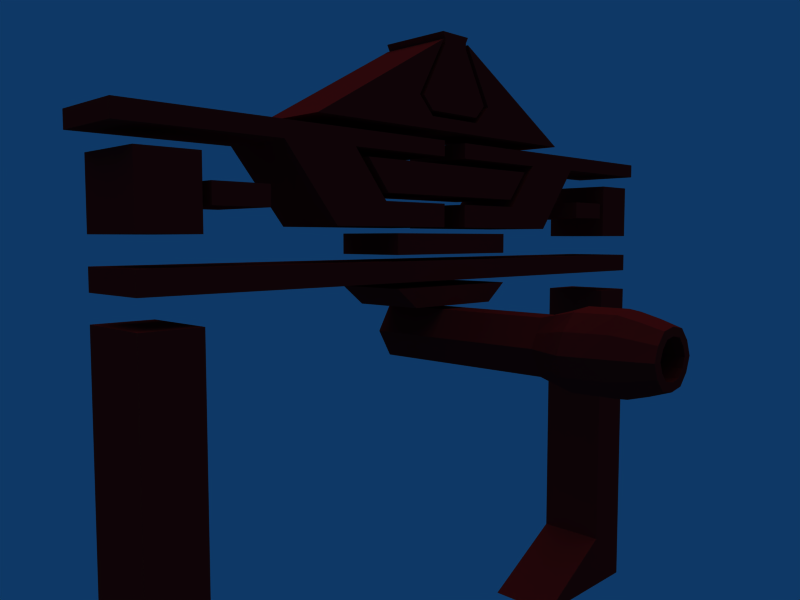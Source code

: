 # Source: tronrecognizer.blend  (saved by Blender 2.49.2; exported with 4.5.12 LTS)
import bpy
from mathutils import Matrix  # noqa: F401  (used for matrix-valued properties, if any)

bpy.ops.wm.read_factory_settings(use_empty=True)
scene = bpy.context.scene
scene.name = 'Scene'

# ---- collections
col_collection_10 = bpy.data.collections.new('Collection 10'); scene.collection.children.link(col_collection_10)

# ---- materials (node trees are filled in below, after node groups)
mat_tronred = bpy.data.materials.new('TronRed')
mat_tronred.alpha_threshold = 0.0
mat_tronred.diffuse_color = (0.5063, 0.06309, 0.06309, 1.0)
mat_tronred.roughness = 0.5
mat_tronred.specular_intensity = 0.0
mat_tronred.line_color = (0.0, 0.0, 0.0, 1.0)

# ---- material node trees

# ---- world
world_world = bpy.data.worlds.new('World'); scene.world = world_world
world_world.color = (0.05656, 0.2208, 0.4)
world_world.use_sun_shadow = False
world_world.sun_shadow_jitter_overblur = 0.0
world_world.cycles.sampling_method = 'MANUAL'
world_world.cycles.sample_map_resolution = 256

# ---- cameras
cam_camera_002 = bpy.data.cameras.new('Camera.002')
cam_camera_002.passepartout_alpha = 0.2
cam_camera_002.clip_end = 100.0
cam_camera_002.lens = 35.0
cam_camera_002.show_passepartout = False
cam_camera_002.show_safe_areas = True
cam_camera_002.dof.focus_distance = 0.0
cam_camera_002.dof.aperture_fstop = 128.0

# ---- lights
light_lamp_001 = bpy.data.lights.new('Lamp.001', 'SUN')
light_lamp_001.transmission_factor = 0.0
light_lamp_001.angle = 1.571
light_lamp_001.energy = 1.0
light_lamp_001.shadow_buffer_clip_start = 0.5
light_lamp_001.shadow_soft_size = 1.0
light_lamp_001.shadow_cascade_max_distance = 1000.0
light_lamp_001.cycles.use_multiple_importance_sampling = False

# ---- meshes
me_x = bpy.data.meshes.new('')
me_x.from_pydata([(2.035, -2.0, 11.1), (2.135, -2.0, 11.9), (2.035, 2.146e-06, 11.1), (2.135, 2.146e-06, 11.9), (3.296, -2.0, 13.08), (3.296, 2.146e-06, 13.08), (2.935, 2.146e-06, 11.8), (2.935, -2.0, 11.1), (2.935, 2.146e-06, 11.1), (11.34, -2.0, 11.1), (11.34, 2.146e-06, 11.1), (7.135, -2.0, 11.1), (7.135, 2.146e-06, 11.1), (1.147, -2.0, 16.78), (1.147, 2.146e-06, 16.78), (2.186e-07, 2.146e-06, 12.25), (2.186e-07, -2.0, 12.25), (2.186e-07, -1.0, 12.25), (-2.128, -2.0, 12.25), (-2.128, 2.623e-06, 12.25), (-2.128, -1.0, 12.25), (2.186e-07, 1.669e-06, 13.08), (-2.913, 2.623e-06, 13.08), (-2.913, -2.0, 13.08), (-2.913, -1.0, 13.08), (2.186e-07, 2.146e-06, 16.48), (-0.999, 3.099e-06, 16.48), (-0.999, -2.0, 16.48), (-0.999, -1.0, 16.48), (-0.999, 3.099e-06, 16.86), (-0.999, -1.0, 16.86), (-0.999, -2.0, 16.86), (2.186e-07, 2.146e-06, 16.86), (-1.201, 3.099e-06, 17.24), (-1.201, -1.0, 17.24), (-1.201, -2.0, 17.24), (2.186e-07, 2.146e-06, 17.24), (2.186e-07, -2.0, 17.24), (2.186e-07, -1.0, 17.24), (-2.1, -2.0, 11.1), (-2.2, -2.0, 11.9), (-2.1, 2.146e-06, 11.1), (-2.2, 2.146e-06, 11.9), (-3.36, -2.0, 13.08), (-3.36, 2.146e-06, 13.08), (-3.0, 2.146e-06, 11.8), (-3.0, -2.0, 11.1), (-3.0, 2.146e-06, 11.1), (-11.4, -2.0, 11.1), (-11.4, 2.146e-06, 11.1), (-7.2, -2.0, 11.1), (-7.2, 2.146e-06, 11.1), (-1.212, -2.0, 16.78), (-1.212, 2.146e-06, 16.78), (22.0, 2.146e-06, -4.0), (22.0, -2.0, -4.0), (18.5, -2.0, -4.0), (18.5, 2.146e-06, -4.0), (22.0, 1.669e-06, 1.907e-06), (22.0, -2.0, 1.907e-06), (18.5, -2.0, 1.907e-06), (18.5, 2.623e-06, 1.907e-06), (18.5, 2.146e-06, -25.0), (18.5, -2.0, -25.0), (22.0, -2.0, -25.0), (22.0, 2.146e-06, -25.0), (18.5, 2.146e-06, -21.0), (18.5, -2.0, -21.0), (22.0, 2.146e-06, -21.0), (22.0, -2.0, -21.0), (11.5, -2.0, -25.0), (11.5, 3.099e-06, -25.0), (-22.0, 2.146e-06, -4.0), (-22.0, -2.0, -4.0), (-18.5, -2.0, -4.0), (-18.5, 2.146e-06, -4.0), (-22.0, 1.669e-06, 1.907e-06), (-22.0, -2.0, 1.907e-06), (-18.5, -2.0, 1.907e-06), (-18.5, 2.623e-06, 1.907e-06), (-18.5, 2.146e-06, -25.0), (-18.5, -2.0, -25.0), (-22.0, -2.0, -25.0), (-22.0, 2.146e-06, -25.0), (-18.5, 2.146e-06, -21.0), (-18.5, -2.0, -21.0), (-22.0, 2.146e-06, -21.0), (-22.0, -2.0, -21.0), (-11.5, -2.0, -25.0), (-11.5, 3.099e-06, -25.0), (-1.0, -2.0, -0.03), (-1.0, 2.146e-06, -0.03), (-1.0, -2.0, 1.23), (-1.0, 2.623e-06, 1.23), (2.186e-07, 2.146e-06, -0.03), (-1.0, -1.0, -0.03), (2.186e-07, -2.0, -0.03), (-1.0, -1.0, 1.23), (2.186e-07, 2.146e-06, 1.23), (2.186e-07, -2.0, 1.23), (-1.0, 2.623e-06, 0.6), (2.186e-07, -1.0, -0.03), (2.186e-07, -1.0, 1.23), (2.186e-07, 2.146e-06, 0.6), (-2.0, 2.623e-06, 0.6), (-2.0, -1.0, 1.23), (-2.0, -1.0, -0.03), (-2.0, 3.099e-06, 1.23), (-2.0, -2.0, 1.23), (-2.0, 2.146e-06, -0.03), (-2.0, -2.0, -0.03), (-3.6, -2.0, -0.03), (-3.6, 2.623e-06, -0.03), (-5.2, -2.0, 1.23), (-5.2, 3.099e-06, 1.23), (-3.6, -1.0, -0.03), (-5.2, -1.0, 1.23), (-4.4, 3.099e-06, 0.6), (-4.4, -2.0, 0.6), (-4.4, -1.0, 0.6), (2.186e-07, -2.0, 2.9), (2.186e-07, -2.0, 1.6), (-2.0, -2.0, 1.6), (-2.0, -2.0, 2.9), (2.186e-07, 2.146e-06, 2.9), (2.186e-07, 2.146e-06, 1.6), (-2.0, 2.146e-06, 1.6), (-2.0, 2.146e-06, 2.9), (-5.2, 2.146e-06, 2.9), (-5.2, 2.146e-06, 1.6), (-5.2, -2.0, 2.9), (-5.2, -2.0, 1.6), (-22.0, -2.0, 1.6), (-22.0, -2.0, 2.9), (-22.0, 2.146e-06, 1.6), (-22.0, 2.146e-06, 2.9), (22.0, 2.146e-06, 2.9), (22.0, 2.146e-06, 1.6), (22.0, -2.0, 2.9), (22.0, -2.0, 1.6), (5.2, -2.0, 1.6), (5.2, -2.0, 2.9), (5.2, 2.146e-06, 1.6), (5.2, 2.146e-06, 2.9), (2.0, 2.146e-06, 2.9), (2.0, 2.146e-06, 1.6), (2.0, -2.0, 2.9), (2.0, -2.0, 1.6), (22.0, 2.146e-06, 4.5), (22.0, -2.0, 4.5), (18.5, -2.0, 4.5), (18.5, 2.146e-06, 4.5), (22.0, 1.669e-06, 8.5), (22.0, -2.0, 8.5), (18.5, -2.0, 8.5), (18.5, 2.623e-06, 8.5), (14.5, -2.0, 7.1), (14.5, -2.0, 5.9), (18.0, -2.0, 5.9), (18.0, -2.0, 7.1), (14.5, 2.146e-06, 7.1), (14.5, 2.146e-06, 5.9), (18.0, 2.146e-06, 5.9), (18.0, 2.146e-06, 7.1), (8.6, 2.146e-06, 7.0), (6.6, -2.0, 7.0), (6.6, 2.146e-06, 7.0), (10.2, 1.669e-06, 9.0), (8.2, -2.0, 9.0), (8.2, 2.623e-06, 9.0), (7.6, 2.146e-06, 7.0), (6.6, -1.0, 7.0), (8.2, -1.0, 9.0), (9.2, 2.146e-06, 9.0), (9.4, 2.146e-06, 8.0), (7.4, -2.0, 8.0), (7.4, 2.146e-06, 8.0), (7.4, -1.0, 8.0), (8.4, 2.146e-06, 8.0), (9.6, 2.146e-06, 9.5), (8.6, -1.0, 9.5), (8.6, 2.623e-06, 9.5), (8.6, -2.0, 9.5), (10.6, 1.669e-06, 9.5), (6.2, -1.0, 6.5), (7.2, 2.146e-06, 6.5), (6.2, 2.146e-06, 6.5), (6.2, -2.0, 6.5), (8.2, 2.146e-06, 6.5), (11.2, 2.146e-06, 6.5), (11.2, -2.0, 6.5), (11.2, -1.0, 6.5), (13.6, 1.669e-06, 9.5), (13.6, -2.0, 9.5), (13.6, -1.0, 9.5), (12.4, -1.0, 8.0), (12.4, 2.146e-06, 8.0), (12.4, -2.0, 8.0), (13.2, -1.0, 9.0), (11.6, -1.0, 7.0), (13.2, -2.0, 9.0), (13.2, 1.669e-06, 9.0), (11.6, -2.0, 7.0), (11.6, 2.146e-06, 7.0), (10.0, -1.0, 5.0), (10.0, -2.0, 5.0), (10.0, 2.146e-06, 5.0), (7.0, 2.146e-06, 5.0), (7.0, -2.0, 5.0), (5.0, -2.0, 5.0), (5.0, 2.146e-06, 5.0), (6.0, -2.0, 5.0), (7.0, -1.0, 5.0), (6.0, 2.146e-06, 5.0), (5.0, -1.0, 5.0), (6.0, -1.0, 5.0), (1.0, -1.0, 5.0), (1.0, 2.146e-06, 5.0), (1.0, -2.0, 5.0), (1.0, -2.0, 6.5), (1.0, 2.146e-06, 6.5), (1.0, -1.0, 6.5), (9.6, 2.146e-06, 10.5), (8.6, 2.623e-06, 10.5), (10.6, 1.669e-06, 10.5), (8.6, -1.0, 10.5), (8.6, -2.0, 10.5), (9.6, -2.0, 10.5), (10.6, -2.0, 10.5), (13.6, 1.669e-06, 10.5), (13.6, -1.0, 10.5), (13.6, -2.0, 10.5), (1.0, -2.0, 10.5), (1.0, -1.0, 10.5), (1.0, 7.868e-06, 10.5), (1.0, -2.0, 9.5), (1.0, 7.868e-06, 9.5), (1.0, -1.0, 9.5), (9.6, -1.0, 10.5), (10.6, -1.0, 10.5), (23.0, -2.0, 10.5), (23.0, -1.0, 10.5), (23.0, -2.146e-06, 10.5), (23.0, -1.0, 9.5), (23.0, -2.0, 9.5), (23.0, -2.146e-06, 9.5), (-14.5, -2.0, 7.1), (-14.5, -2.0, 5.9), (-18.0, -2.0, 5.9), (-18.0, -2.0, 7.1), (-14.5, 2.146e-06, 7.1), (-14.5, 2.146e-06, 5.9), (-18.0, 2.146e-06, 5.9), (-18.0, 2.146e-06, 7.1), (2.186e-07, -2.0, 4.6), (2.186e-07, -2.0, 3.3), (-2.0, -2.0, 3.3), (-2.0, -2.0, 4.6), (2.186e-07, 2.146e-06, 4.6), (2.186e-07, 2.146e-06, 3.3), (-2.0, 2.146e-06, 3.3), (-2.0, 2.146e-06, 4.6), (-5.2, 2.146e-06, 4.6), (-5.2, 2.146e-06, 3.3), (-5.2, -2.0, 4.6), (-5.2, -2.0, 3.3), (5.2, -2.0, 3.3), (5.2, -2.0, 4.6), (5.2, 2.146e-06, 3.3), (5.2, 2.146e-06, 4.6), (2.0, 2.146e-06, 4.6), (2.0, 2.146e-06, 3.3), (2.0, -2.0, 4.6), (2.0, -2.0, 3.3), (-22.0, 2.146e-06, 4.5), (-22.0, -2.0, 4.5), (-18.5, -2.0, 4.5), (-18.5, 2.146e-06, 4.5), (-22.0, 1.669e-06, 8.5), (-22.0, -2.0, 8.5), (-18.5, -2.0, 8.5), (-18.5, 2.623e-06, 8.5), (-8.6, 2.146e-06, 7.0), (-6.6, -2.0, 7.0), (-6.6, 2.146e-06, 7.0), (-10.2, 1.669e-06, 9.0), (-8.2, -2.0, 9.0), (-8.2, 2.623e-06, 9.0), (-7.6, 2.146e-06, 7.0), (-6.6, -1.0, 7.0), (-8.2, -1.0, 9.0), (-9.2, 2.146e-06, 9.0), (-9.4, 2.146e-06, 8.0), (-7.4, -2.0, 8.0), (-7.4, 2.146e-06, 8.0), (-7.4, -1.0, 8.0), (-8.4, 2.146e-06, 8.0), (-9.6, 2.146e-06, 9.5), (-8.6, -1.0, 9.5), (-8.6, 2.623e-06, 9.5), (-8.6, -2.0, 9.5), (-10.6, 1.669e-06, 9.5), (-6.2, -1.0, 6.5), (-7.2, 2.146e-06, 6.5), (-6.2, 2.146e-06, 6.5), (-6.2, -2.0, 6.5), (-8.2, 2.146e-06, 6.5), (-11.2, 2.146e-06, 6.5), (-11.2, -2.0, 6.5), (-11.2, -1.0, 6.5), (-13.6, 1.669e-06, 9.5), (-13.6, -2.0, 9.5), (-13.6, -1.0, 9.5), (-12.4, -1.0, 8.0), (-12.4, 2.146e-06, 8.0), (-12.4, -2.0, 8.0), (-13.2, -1.0, 9.0), (-11.6, -1.0, 7.0), (-13.2, -2.0, 9.0), (-13.2, 1.669e-06, 9.0), (-11.6, -2.0, 7.0), (-11.6, 2.146e-06, 7.0), (-10.0, -1.0, 5.0), (-10.0, -2.0, 5.0), (-10.0, 2.146e-06, 5.0), (-7.0, 2.146e-06, 5.0), (-7.0, -2.0, 5.0), (-5.0, -2.0, 5.0), (-5.0, 2.146e-06, 5.0), (-6.0, -2.0, 5.0), (-7.0, -1.0, 5.0), (-6.0, 2.146e-06, 5.0), (-5.0, -1.0, 5.0), (-6.0, -1.0, 5.0), (-1.0, -1.0, 5.0), (-1.0, 2.146e-06, 5.0), (-1.0, -2.0, 5.0), (-1.0, -2.0, 6.5), (-1.0, 2.146e-06, 6.5), (-1.0, -1.0, 6.5), (-9.6, 2.146e-06, 10.5), (-8.6, 2.623e-06, 10.5), (-10.6, 1.669e-06, 10.5), (-8.6, -1.0, 10.5), (-8.6, -2.0, 10.5), (-9.6, -2.0, 10.5), (-10.6, -2.0, 10.5), (-13.6, 1.669e-06, 10.5), (-13.6, -1.0, 10.5), (-13.6, -2.0, 10.5), (-1.0, -2.0, 10.5), (-1.0, -1.0, 10.5), (-1.0, 7.868e-06, 10.5), (-1.0, -2.0, 9.5), (-1.0, 7.868e-06, 9.5), (-1.0, -1.0, 9.5), (-9.6, -1.0, 10.5), (-10.6, -1.0, 10.5), (-23.0, -2.0, 10.5), (-23.0, -1.0, 10.5), (-23.0, -2.146e-06, 10.5), (-23.0, -1.0, 9.5), (-23.0, -2.0, 9.5), (-23.0, -2.146e-06, 9.5), (-4.0, -1.0, 9.0), (-1.0, 2.146e-06, 7.0), (-1.0, -2.0, 7.0), (-1.0, 1.669e-06, 9.0), (-1.0, -2.0, 9.0), (2.186e-07, -2.0, 7.0), (-1.0, -1.0, 7.0), (2.186e-07, 2.146e-06, 7.0), (-1.0, -1.0, 9.0), (2.186e-07, -2.0, 9.0), (2.186e-07, 2.146e-06, 9.0), (-1.0, 2.146e-06, 8.0), (2.186e-07, -1.0, 7.0), (2.186e-07, -1.0, 9.0), (2.186e-07, 2.146e-06, 8.0), (-2.0, 1.669e-06, 8.0), (-2.0, -1.0, 9.0), (-2.0, -1.0, 7.0), (-2.0, -2.0, 9.0), (-2.0, 1.669e-06, 9.0), (-2.0, -2.0, 7.0), (-2.0, 1.669e-06, 7.0), (-6.0, 1.669e-06, 7.0), (-6.0, -2.0, 7.0), (-7.6, 1.192e-06, 9.0), (-7.6, -2.0, 9.0), (-6.0, -1.0, 7.0), (-7.6, -1.0, 9.0), (-6.8, -2.0, 8.0), (-6.8, 1.192e-06, 8.0), (-6.8, -1.0, 8.0), (3.6, -2.0, -0.03), (3.6, 2.623e-06, -0.03), (5.2, -2.0, 1.23), (5.2, 3.099e-06, 1.23), (3.6, -1.0, -0.03), (5.2, -1.0, 1.23), (4.4, 3.099e-06, 0.6), (4.4, -2.0, 0.6), (4.4, -1.0, 0.6), (2.0, -2.0, -0.03), (2.0, 2.146e-06, -0.03), (2.0, -2.0, 1.23), (2.0, 3.099e-06, 1.23), (2.0, -1.0, -0.03), (2.0, -1.0, 1.23), (2.0, 2.623e-06, 0.6), (1.0, 2.623e-06, 0.6), (1.0, -1.0, 1.23), (1.0, -1.0, -0.03), (1.0, 2.623e-06, 1.23), (1.0, -2.0, 1.23), (1.0, 2.146e-06, -0.03), (1.0, -2.0, -0.03), (6.0, 1.669e-06, 7.0), (6.0, -2.0, 7.0), (7.6, 1.192e-06, 9.0), (7.6, -2.0, 9.0), (6.0, -1.0, 7.0), (7.6, -1.0, 9.0), (6.8, -2.0, 8.0), (6.8, 1.192e-06, 8.0), (6.8, -1.0, 8.0), (2.0, 1.669e-06, 7.0), (2.0, -2.0, 7.0), (2.0, 1.669e-06, 9.0), (2.0, -2.0, 9.0), (2.0, -1.0, 7.0), (2.0, -1.0, 9.0), (2.0, 1.669e-06, 8.0), (1.0, 2.146e-06, 8.0), (1.0, -1.0, 9.0), (1.0, -1.0, 7.0), (1.0, -2.0, 9.0), (1.0, 1.669e-06, 9.0), (1.0, -2.0, 7.0), (1.0, 2.146e-06, 7.0), (4.0, -1.0, 9.0), (1.201, -2.0, 17.24), (1.201, -1.0, 17.24), (1.201, 3.099e-06, 17.24), (0.999, -2.0, 16.86), (0.999, -1.0, 16.86), (0.999, 3.099e-06, 16.86), (0.999, -1.0, 16.48), (0.999, -2.0, 16.48), (0.999, 3.099e-06, 16.48), (2.913, -1.0, 13.08), (2.913, -2.0, 13.08), (2.913, 2.623e-06, 13.08), (2.128, -1.0, 12.25), (2.128, 2.623e-06, 12.25), (2.128, -2.0, 12.25), (2.128, -5.0, 12.25), (2.913, -5.0, 13.08), (0.999, -5.0, 16.48), (0.999, -5.0, 16.86), (1.201, -5.0, 17.24), (1.0, -5.0, 7.0), (1.0, -5.0, 9.0), (1.0, -5.0, 8.0), (2.0, -5.0, 8.0), (2.0, -5.0, 9.0), (2.0, -5.0, 7.0), (6.8, -5.0, 8.0), (7.6, -5.0, 9.0), (6.0, -5.0, 7.0), (1.0, -5.0, -0.03), (1.0, -5.0, 1.23), (1.0, -5.0, 0.6), (2.0, -5.0, 0.6), (2.0, -5.0, 1.23), (2.0, -5.0, -0.03), (4.4, -5.0, 0.6), (5.2, -5.0, 1.23), (3.6, -5.0, -0.03), (-6.8, -5.0, 8.0), (-7.6, -5.0, 9.0), (-6.0, -5.0, 7.0), (-2.0, -5.0, 7.0), (-2.0, -5.0, 9.0), (-2.0, -5.0, 8.0), (2.186e-07, -5.0, 8.0), (-1.0, -5.0, 8.0), (2.186e-07, -5.0, 9.0), (2.186e-07, -5.0, 7.0), (-1.0, -5.0, 9.0), (-1.0, -5.0, 7.0), (-23.0, -5.0, 9.5), (-23.0, -5.0, 10.5), (-1.0, -5.0, 9.5), (-1.0, -5.0, 10.5), (-13.6, -5.0, 10.5), (-10.6, -5.0, 10.5), (-9.6, -5.0, 10.5), (-8.6, -5.0, 10.5), (-1.0, -5.0, 6.5), (-1.0, -5.0, 5.0), (-6.0, -5.0, 5.0), (-5.0, -5.0, 5.0), (-7.0, -5.0, 5.0), (-10.0, -5.0, 5.0), (-11.6, -5.0, 7.0), (-13.2, -5.0, 9.0), (-12.4, -5.0, 8.0), (-13.6, -5.0, 9.5), (-11.2, -5.0, 6.5), (-8.2, -5.0, 6.5), (-6.2, -5.0, 6.5), (-7.2, -5.0, 6.5), (-10.6, -5.0, 9.5), (-8.6, -5.0, 9.5), (-9.6, -5.0, 9.5), (-8.4, -5.0, 8.0), (-7.4, -5.0, 8.0), (-9.4, -5.0, 8.0), (-9.2, -5.0, 9.0), (-7.6, -5.0, 7.0), (-8.2, -5.0, 9.0), (-10.2, -5.0, 9.0), (-6.6, -5.0, 7.0), (-8.6, -5.0, 7.0), (-18.5, -5.0, 8.5), (-22.0, -5.0, 8.5), (-18.5, -5.0, 4.5), (-22.0, -5.0, 4.5), (2.0, -5.0, 3.3), (2.0, -5.0, 4.6), (5.2, -5.0, 4.6), (5.2, -5.0, 3.3), (-5.2, -5.0, 3.3), (-5.2, -5.0, 4.6), (-2.0, -5.0, 4.6), (-2.0, -5.0, 3.3), (2.186e-07, -5.0, 3.3), (2.186e-07, -5.0, 4.6), (-18.0, -5.0, 7.1), (-18.0, -5.0, 5.9), (-14.5, -5.0, 5.9), (-14.5, -5.0, 7.1), (23.0, -5.0, 9.5), (23.0, -5.0, 10.5), (1.0, -5.0, 9.5), (1.0, -5.0, 10.5), (13.6, -5.0, 10.5), (10.6, -5.0, 10.5), (9.6, -5.0, 10.5), (8.6, -5.0, 10.5), (1.0, -5.0, 6.5), (1.0, -5.0, 5.0), (6.0, -5.0, 5.0), (5.0, -5.0, 5.0), (7.0, -5.0, 5.0), (10.0, -5.0, 5.0), (11.6, -5.0, 7.0), (13.2, -5.0, 9.0), (12.4, -5.0, 8.0), (13.6, -5.0, 9.5), (11.2, -5.0, 6.5), (8.2, -5.0, 6.5), (6.2, -5.0, 6.5), (7.2, -5.0, 6.5), (10.6, -5.0, 9.5), (8.6, -5.0, 9.5), (9.6, -5.0, 9.5), (8.4, -5.0, 8.0), (7.4, -5.0, 8.0), (9.4, -5.0, 8.0), (9.2, -5.0, 9.0), (7.6, -5.0, 7.0), (8.2, -5.0, 9.0), (10.2, -5.0, 9.0), (6.6, -5.0, 7.0), (8.6, -5.0, 7.0), (18.0, -5.0, 7.1), (18.0, -5.0, 5.9), (14.5, -5.0, 5.9), (14.5, -5.0, 7.1), (18.5, -5.0, 8.5), (22.0, -5.0, 8.5), (18.5, -5.0, 4.5), (22.0, -5.0, 4.5), (2.0, -5.0, 1.6), (2.0, -5.0, 2.9), (5.2, -5.0, 2.9), (5.2, -5.0, 1.6), (22.0, -5.0, 1.6), (22.0, -5.0, 2.9), (-22.0, -5.0, 2.9), (-22.0, -5.0, 1.6), (-5.2, -5.0, 1.6), (-5.2, -5.0, 2.9), (-2.0, -5.0, 2.9), (-2.0, -5.0, 1.6), (2.186e-07, -5.0, 1.6), (2.186e-07, -5.0, 2.9), (-4.4, -5.0, 0.6), (-5.2, -5.0, 1.23), (-3.6, -5.0, -0.03), (-2.0, -5.0, -0.03), (-2.0, -5.0, 1.23), (-2.0, -5.0, 0.6), (2.186e-07, -5.0, 0.6), (-1.0, -5.0, 0.6), (2.186e-07, -5.0, 1.23), (2.186e-07, -5.0, -0.03), (-1.0, -5.0, 1.23), (-1.0, -5.0, -0.03), (-11.5, -5.0, -25.0), (-22.0, -5.0, -21.0), (-18.5, -5.0, -21.0), (-22.0, -5.0, -25.0), (-18.5, -5.0, -25.0), (-18.5, -5.0, 1.907e-06), (-22.0, -5.0, 1.907e-06), (-18.5, -5.0, -4.0), (-22.0, -5.0, -4.0), (11.5, -5.0, -25.0), (22.0, -5.0, -21.0), (18.5, -5.0, -21.0), (22.0, -5.0, -25.0), (18.5, -5.0, -25.0), (18.5, -5.0, 1.907e-06), (22.0, -5.0, 1.907e-06), (18.5, -5.0, -4.0), (22.0, -5.0, -4.0), (-1.212, -5.0, 16.78), (-7.2, -5.0, 11.1), (-11.4, -5.0, 11.1), (-3.0, -5.0, 11.1), (-3.0, -5.0, 11.8), (-3.36, -5.0, 13.08), (-2.2, -5.0, 11.9), (-2.1, -5.0, 11.1), (2.186e-07, -5.0, 17.24), (-1.201, -5.0, 17.24), (2.186e-07, -5.0, 16.86), (-0.999, -5.0, 16.86), (-0.999, -5.0, 16.48), (2.186e-07, -5.0, 16.48), (-2.913, -5.0, 13.08), (2.186e-07, -5.0, 13.08), (-2.128, -5.0, 12.25), (2.186e-07, -5.0, 12.25), (1.147, -5.0, 16.78), (7.135, -5.0, 11.1), (11.34, -5.0, 11.1), (2.935, -5.0, 11.1), (2.935, -5.0, 11.8), (3.296, -5.0, 13.08), (2.135, -5.0, 11.9), (2.035, -5.0, 11.1)], [], [(3, 5, 4, 1), (2, 6, 5, 3), (2, 0, 7, 8), (2, 8, 6), (7, 11, 12, 8), (11, 9, 10, 12), (5, 14, 13, 4), (5, 12, 10, 14), (9, 13, 14, 10), (5, 6, 8, 12), (24, 23, 27, 28), (22, 24, 28, 26), (19, 20, 24, 22), (18, 23, 24, 20), (15, 19, 22, 21), (21, 22, 26, 25), (15, 17, 20, 19), (16, 18, 20, 17), (26, 28, 30, 29), (28, 27, 31, 30), (25, 26, 29, 32), (29, 30, 34, 33), (30, 31, 35, 34), (32, 29, 33, 36), (34, 35, 37, 38), (33, 34, 38, 36), (42, 40, 43, 44), (41, 42, 44, 45), (41, 47, 46, 39), (41, 45, 47), (46, 47, 51, 50), (50, 51, 49, 48), (44, 43, 52, 53), (44, 53, 49, 51), (48, 49, 53, 52), (44, 51, 47, 45), (58, 61, 60, 59), (54, 58, 59, 55), (56, 60, 61, 57), (58, 54, 57, 61), (65, 64, 63, 62), (57, 66, 67, 56), (54, 68, 66, 57), (68, 65, 62, 66), (68, 54, 55, 69), (69, 64, 65, 68), (62, 63, 70, 71), (66, 71, 70, 67), (62, 71, 66), (76, 77, 78, 79), (72, 73, 77, 76), (74, 75, 79, 78), (76, 79, 75, 72), (83, 80, 81, 82), (75, 74, 85, 84), (72, 75, 84, 86), (86, 84, 80, 83), (86, 87, 73, 72), (87, 86, 83, 82), (80, 89, 88, 81), (84, 85, 88, 89), (80, 84, 89), (95, 91, 94, 101), (90, 95, 101, 96), (92, 99, 102, 97), (97, 102, 98, 93), (100, 93, 98, 103), (91, 100, 103, 94), (93, 100, 104, 107), (100, 91, 109, 104), (97, 93, 107, 105), (92, 97, 105, 108), (91, 95, 106, 109), (95, 90, 110, 106), (106, 110, 111, 115), (109, 106, 115, 112), (108, 105, 116, 113), (105, 107, 114, 116), (104, 109, 112, 117), (107, 104, 117, 114), (118, 113, 116, 119), (111, 118, 119, 115), (119, 116, 114, 117), (115, 119, 117, 112), (124, 120, 123, 127), (120, 124, 125, 121), (126, 125, 121, 122), (125, 126, 127, 124), (126, 129, 128, 127), (122, 131, 129, 126), (127, 128, 130, 123), (128, 135, 133, 130), (131, 132, 134, 129), (129, 134, 135, 128), (135, 134, 132, 133), (136, 138, 139, 137), (142, 143, 136, 137), (140, 142, 137, 139), (143, 141, 138, 136), (144, 146, 141, 143), (147, 145, 142, 140), (145, 144, 143, 142), (125, 124, 144, 145), (145, 147, 121, 125), (124, 120, 146, 144), (148, 149, 150, 151), (152, 155, 154, 153), (148, 152, 153, 149), (150, 154, 155, 151), (152, 148, 151, 155), (160, 156, 159, 163), (156, 160, 161, 157), (162, 158, 157, 161), (163, 159, 158, 162), (161, 160, 163, 162), (175, 168, 172, 177), (165, 175, 177, 171), (177, 172, 169, 176), (171, 177, 176, 166), (174, 164, 170, 178), (167, 174, 178, 173), (178, 170, 166, 176), (173, 178, 176, 169), (173, 169, 181, 179), (167, 173, 179, 183), (169, 172, 180, 181), (172, 168, 182, 180), (171, 166, 186, 184), (165, 171, 184, 187), (166, 170, 185, 186), (170, 164, 188, 185), (188, 164, 203, 189), (167, 183, 192, 201), (174, 167, 201, 196), (164, 174, 196, 203), (196, 201, 198, 195), (203, 196, 195, 199), (195, 198, 200, 197), (199, 195, 197, 202), (200, 198, 194, 193), (198, 201, 192, 194), (199, 202, 190, 191), (203, 199, 191, 189), (191, 190, 205, 204), (189, 191, 204, 206), (188, 189, 206, 207), (185, 188, 207, 213), (186, 185, 213, 210), (212, 208, 211, 215), (207, 212, 215, 213), (215, 211, 209, 214), (213, 215, 214, 210), (212, 207, 206, 204), (208, 212, 204, 205), (210, 214, 216, 217), (214, 209, 218, 216), (186, 210, 217, 220), (187, 184, 221, 219), (184, 186, 220, 221), (219, 221, 216, 218), (221, 220, 217, 216), (179, 181, 223, 222), (183, 179, 222, 224), (192, 183, 224, 229), (226, 225, 233, 232), (225, 223, 234, 233), (223, 181, 236, 234), (180, 182, 235, 237), (181, 180, 237, 236), (236, 237, 233, 234), (237, 235, 232, 233), (222, 223, 225, 238), (226, 227, 238, 225), (222, 238, 239, 224), (228, 239, 238, 227), (230, 229, 224, 239), (228, 231, 230, 239), (230, 231, 240, 241), (229, 230, 241, 242), (192, 229, 242, 245), (193, 194, 243, 244), (194, 192, 245, 243), (243, 245, 242, 241), (244, 243, 241, 240), (250, 253, 249, 246), (246, 247, 251, 250), (252, 251, 247, 248), (253, 252, 248, 249), (251, 252, 253, 250), (258, 254, 257, 261), (254, 258, 259, 255), (260, 259, 255, 256), (259, 260, 261, 258), (260, 263, 262, 261), (256, 265, 263, 260), (261, 262, 264, 257), (262, 263, 265, 264), (269, 267, 266, 268), (270, 272, 267, 269), (273, 271, 268, 266), (271, 270, 269, 268), (259, 258, 270, 271), (271, 273, 255, 259), (258, 254, 272, 270), (274, 277, 276, 275), (278, 279, 280, 281), (274, 275, 279, 278), (276, 277, 281, 280), (278, 281, 277, 274), (293, 295, 290, 286), (283, 289, 295, 293), (295, 294, 287, 290), (289, 284, 294, 295), (292, 296, 288, 282), (285, 291, 296, 292), (296, 294, 284, 288), (291, 287, 294, 296), (291, 297, 299, 287), (285, 301, 297, 291), (287, 299, 298, 290), (290, 298, 300, 286), (289, 302, 304, 284), (283, 305, 302, 289), (284, 304, 303, 288), (288, 303, 306, 282), (306, 307, 321, 282), (285, 319, 310, 301), (292, 314, 319, 285), (282, 321, 314, 292), (314, 313, 316, 319), (321, 317, 313, 314), (313, 315, 318, 316), (317, 320, 315, 313), (318, 311, 312, 316), (316, 312, 310, 319), (317, 309, 308, 320), (321, 307, 309, 317), (309, 322, 323, 308), (307, 324, 322, 309), (306, 325, 324, 307), (303, 331, 325, 306), (304, 328, 331, 303), (330, 333, 329, 326), (325, 331, 333, 330), (333, 332, 327, 329), (331, 328, 332, 333), (330, 322, 324, 325), (326, 323, 322, 330), (328, 335, 334, 332), (332, 334, 336, 327), (304, 338, 335, 328), (305, 337, 339, 302), (302, 339, 338, 304), (337, 336, 334, 339), (339, 334, 335, 338), (297, 340, 341, 299), (301, 342, 340, 297), (310, 347, 342, 301), (344, 350, 351, 343), (343, 351, 352, 341), (341, 352, 354, 299), (298, 355, 353, 300), (299, 354, 355, 298), (354, 352, 351, 355), (355, 351, 350, 353), (340, 356, 343, 341), (344, 343, 356, 345), (340, 342, 357, 356), (346, 345, 356, 357), (348, 357, 342, 347), (346, 357, 348, 349), (348, 359, 358, 349), (347, 360, 359, 348), (310, 363, 360, 347), (311, 362, 361, 312), (312, 361, 363, 310), (361, 359, 360, 363), (362, 358, 359, 361), (370, 376, 369, 366), (365, 371, 376, 370), (367, 372, 377, 374), (372, 368, 373, 377), (375, 378, 371, 365), (367, 374, 378, 375), (375, 379, 383, 367), (365, 385, 379, 375), (372, 380, 382, 368), (367, 383, 380, 372), (366, 384, 381, 370), (370, 381, 385, 365), (381, 390, 386, 385), (384, 387, 390, 381), (383, 388, 391, 380), (380, 391, 389, 382), (385, 386, 393, 379), (379, 393, 388, 383), (393, 394, 391, 388), (386, 390, 394, 393), (394, 392, 389, 391), (390, 387, 392, 394), (399, 396, 401, 403), (403, 401, 398, 400), (395, 399, 403, 402), (402, 403, 400, 397), (407, 398, 401, 410), (410, 401, 396, 405), (409, 400, 398, 407), (406, 397, 400, 409), (405, 396, 399, 408), (408, 399, 395, 404), (413, 408, 404, 417), (416, 405, 408, 413), (415, 406, 409, 412), (412, 409, 407, 414), (411, 410, 405, 416), (414, 407, 410, 411), (416, 94, 103, 411), (411, 103, 98, 414), (412, 414, 98, 102), (415, 412, 102, 99), (417, 96, 101, 413), (413, 101, 94, 416), (422, 426, 424, 419), (426, 423, 421, 424), (418, 425, 426, 422), (425, 420, 423, 426), (433, 429, 420, 425), (427, 433, 425, 418), (432, 430, 421, 423), (429, 432, 423, 420), (428, 431, 422, 419), (431, 427, 418, 422), (436, 440, 427, 431), (439, 436, 431, 428), (438, 435, 432, 429), (435, 437, 430, 432), (440, 434, 433, 427), (434, 438, 429, 433), (438, 434, 378, 374), (434, 440, 371, 378), (435, 377, 373, 437), (438, 374, 377, 435), (440, 436, 376, 371), (436, 439, 369, 376), (444, 36, 38, 443), (443, 38, 37, 442), (32, 36, 444, 447), (446, 443, 442, 445), (447, 444, 443, 446), (25, 32, 447, 450), (448, 446, 445, 449), (450, 447, 446, 448), (16, 17, 454, 456), (15, 455, 454, 17), (21, 25, 450, 453), (15, 21, 453, 455), (456, 454, 451, 452), (455, 453, 451, 454), (453, 450, 448, 451), (451, 448, 449, 452), (1, 40, 42, 3), (0, 2, 41, 39), (2, 3, 42, 41), (0, 39, 637, 655), (40, 1, 654, 636), (121, 147, 586, 598), (146, 120, 599, 587), (255, 273, 530, 538), (272, 254, 539, 531), (406, 475, 478, 397), (395, 479, 476, 404), (99, 608, 472, 415), (417, 471, 609, 96), (421, 430, 466, 469), (428, 419, 470, 467), (437, 373, 488, 463), (369, 439, 462, 489), (37, 638, 461, 442), (456, 457, 647, 16), (449, 459, 458, 452), (452, 458, 457, 456), (445, 460, 459, 449), (442, 461, 460, 445), (430, 437, 463, 466), (439, 428, 467, 462), (424, 421, 469, 468), (419, 424, 468, 470), (415, 472, 475, 406), (404, 476, 471, 417), (397, 478, 477, 402), (402, 477, 479, 395), (392, 480, 481, 389), (387, 482, 480, 392), (389, 481, 484, 382), (384, 483, 482, 387), (366, 491, 483, 384), (382, 484, 490, 368), (368, 490, 488, 373), (369, 489, 491, 366), (362, 492, 493, 358), (311, 509, 492, 362), (358, 493, 496, 349), (353, 494, 515, 300), (350, 495, 494, 353), (344, 499, 495, 350), (349, 496, 497, 346), (346, 497, 498, 345), (345, 498, 499, 344), (337, 500, 501, 336), (305, 512, 500, 337), (336, 501, 503, 327), (327, 503, 502, 329), (329, 502, 504, 326), (323, 505, 510, 308), (326, 504, 505, 323), (320, 506, 508, 315), (315, 508, 507, 318), (318, 507, 509, 311), (308, 510, 506, 320), (283, 524, 512, 305), (300, 515, 522, 286), (286, 522, 518, 293), (293, 518, 524, 283), (280, 526, 528, 276), (275, 529, 527, 279), (279, 527, 526, 280), (276, 528, 529, 275), (273, 266, 533, 530), (266, 267, 532, 533), (267, 272, 531, 532), (264, 535, 536, 257), (265, 534, 535, 264), (256, 537, 534, 265), (255, 538, 537, 256), (257, 536, 539, 254), (248, 541, 540, 249), (247, 542, 541, 248), (246, 543, 542, 247), (249, 540, 543, 246), (244, 240, 545, 544), (193, 244, 544, 561), (240, 231, 548, 545), (235, 182, 567, 546), (232, 235, 546, 547), (226, 232, 547, 551), (231, 228, 549, 548), (228, 227, 550, 549), (227, 226, 551, 550), (219, 218, 553, 552), (187, 219, 552, 564), (218, 209, 555, 553), (209, 211, 554, 555), (211, 208, 556, 554), (205, 190, 562, 557), (208, 205, 557, 556), (202, 197, 560, 558), (197, 200, 559, 560), (200, 193, 561, 559), (190, 202, 558, 562), (165, 187, 564, 576), (182, 168, 574, 567), (168, 175, 570, 574), (175, 165, 576, 570), (158, 159, 578, 579), (157, 158, 579, 580), (156, 157, 580, 581), (159, 156, 581, 578), (154, 150, 584, 582), (149, 153, 583, 585), (153, 154, 582, 583), (150, 149, 585, 584), (147, 140, 589, 586), (141, 146, 587, 588), (138, 141, 588, 591), (140, 139, 590, 589), (139, 138, 591, 590), (132, 593, 592, 133), (131, 594, 593, 132), (133, 592, 595, 130), (130, 595, 596, 123), (122, 597, 594, 131), (121, 598, 597, 122), (123, 596, 599, 120), (113, 118, 600, 601), (118, 111, 602, 600), (108, 113, 601, 604), (111, 110, 603, 602), (110, 90, 611, 603), (92, 108, 604, 610), (99, 92, 610, 608), (90, 96, 609, 611), (85, 614, 612, 88), (88, 612, 616, 81), (82, 615, 613, 87), (87, 613, 620, 73), (74, 619, 614, 85), (81, 616, 615, 82), (78, 617, 619, 74), (73, 620, 618, 77), (77, 618, 617, 78), (67, 70, 621, 623), (70, 63, 625, 621), (64, 69, 622, 624), (69, 55, 629, 622), (56, 67, 623, 628), (63, 64, 624, 625), (60, 56, 628, 626), (55, 59, 627, 629), (59, 60, 626, 627), (48, 52, 630, 632), (52, 43, 635, 630), (46, 50, 631, 633), (50, 48, 632, 631), (46, 633, 637, 39), (43, 40, 636, 635), (37, 35, 639, 638), (35, 31, 641, 639), (31, 27, 642, 641), (18, 16, 647, 646), (23, 18, 646, 644), (27, 23, 644, 642), (9, 650, 648, 13), (13, 648, 653, 4), (7, 651, 649, 11), (11, 649, 650, 9), (7, 0, 655, 651), (4, 653, 654, 1), (654, 653, 652, 655), (655, 652, 651), (653, 648, 650, 649), (653, 649, 651, 652), (647, 645, 644, 646), (644, 645, 643, 642), (642, 643, 640, 641), (641, 640, 638, 639), (636, 637, 634, 635), (637, 633, 634), (635, 631, 632, 630), (635, 634, 633, 631), (629, 627, 626, 628), (628, 623, 622, 629), (623, 625, 624, 622), (625, 623, 621), (620, 619, 617, 618), (619, 620, 613, 614), (614, 613, 615, 616), (616, 612, 614), (607, 611, 609, 606), (610, 607, 606, 608), (607, 610, 604, 605), (611, 607, 605, 603), (603, 605, 600, 602), (605, 604, 601, 600), (596, 597, 598, 599), (596, 595, 594, 597), (595, 592, 593, 594), (588, 589, 590, 591), (587, 586, 589, 588), (587, 599, 598, 586), (585, 583, 582, 584), (578, 581, 580, 579), (571, 575, 572, 569), (577, 571, 569, 573), (569, 572, 574, 570), (573, 569, 570, 576), (574, 572, 568, 567), (572, 575, 566, 568), (573, 576, 564, 565), (577, 573, 565, 563), (577, 563, 562, 558), (566, 575, 559, 561), (575, 571, 560, 559), (571, 577, 558, 560), (562, 563, 556, 557), (563, 565, 554, 556), (565, 564, 555, 554), (555, 564, 552, 553), (567, 568, 550, 551), (568, 566, 549, 550), (566, 561, 548, 549), (567, 551, 547, 546), (548, 561, 544, 545), (540, 541, 542, 543), (536, 537, 538, 539), (536, 535, 534, 537), (531, 530, 533, 532), (531, 539, 538, 530), (529, 528, 526, 527), (519, 517, 520, 523), (525, 521, 517, 519), (517, 518, 522, 520), (521, 524, 518, 517), (522, 515, 516, 520), (520, 516, 514, 523), (521, 513, 512, 524), (525, 511, 513, 521), (525, 506, 510, 511), (514, 509, 507, 523), (523, 507, 508, 519), (519, 508, 506, 525), (510, 505, 504, 511), (511, 504, 502, 513), (513, 502, 503, 512), (503, 501, 500, 512), (515, 499, 498, 516), (516, 498, 497, 514), (514, 497, 496, 509), (515, 494, 495, 499), (496, 493, 492, 509), (487, 486, 488, 490), (491, 489, 486, 487), (490, 484, 485, 487), (487, 485, 483, 491), (485, 480, 482, 483), (484, 481, 480, 485), (474, 477, 478, 475), (476, 479, 477, 474), (471, 476, 474, 473), (473, 474, 475, 472), (472, 608, 606, 473), (473, 606, 609, 471), (466, 465, 468, 469), (465, 467, 470, 468), (464, 462, 467, 465), (463, 464, 465, 466), (462, 464, 486, 489), (464, 463, 488, 486), (460, 461, 638, 640), (459, 460, 640, 643), (458, 459, 643, 645), (647, 457, 458, 645), (655, 637, 636, 654)])
me_x.materials.append(mat_tronred)
me_x.use_remesh_preserve_volume = False
me_x.use_remesh_preserve_attributes = False
me_x.use_mirror_vertex_groups = False
me_x.update()
me_cube = bpy.data.meshes.new('Cube')
me_cube.from_pydata([(4.0, -19.89, -0.004102), (3.3, -19.89, -1.736), (-4.0, -19.89, 0.003899), (-3.3, -19.89, -1.728), (-7.609e-07, -19.89, -3.46), (2.0, -19.89, -3.114), (-2.0, -19.89, -3.114), (2.0, -19.89, 3.114), (-2.0, -19.89, 3.114), (2.384e-07, -19.89, 3.46), (3.3, -19.89, 1.728), (-3.3, -19.89, 1.736), (-3.0, 20.11, -1.728), (-2.0, 20.11, -3.46), (-7.609e-07, 20.11, -3.46), (2.0, 20.11, -3.46), (3.0, 20.11, -1.736), (-4.0, 20.11, 0.003899), (4.0, 20.11, -0.004102), (-2.0, 20.11, 3.46), (-3.0, 20.11, 1.736), (2.0, 20.11, 3.46), (2.384e-07, 20.11, 3.46), (3.0, 20.11, 1.728), (0.0, 20.11, 1.732), (0.0, 20.11, -0.0001015), (0.0, 20.11, -1.732), (-2.31, -19.93, 1.234), (2.31, -19.93, 1.228), (1.669e-07, -19.93, 2.44), (-1.4, -19.93, 2.196), (1.4, -19.93, 2.196), (-1.4, -19.93, -2.163), (1.4, -19.93, -2.163), (-5.326e-07, -19.93, -2.404), (-2.31, -19.93, -1.191), (-2.8, -19.93, 0.02119), (2.31, -19.93, -1.197), (2.8, -19.93, 0.01559), (-3.0, 0.1107, -1.728), (-2.0, 0.1107, -3.46), (-7.609e-07, 0.1107, -3.46), (2.0, 0.1107, -3.46), (3.0, 0.1107, -1.736), (-4.0, 0.1107, 0.003899), (4.0, 0.1107, -0.004102), (-2.0, 0.1107, 3.46), (-3.0, 0.1107, 1.736), (2.0, 0.1107, 3.46), (2.384e-07, 0.1107, 3.46), (3.0, 0.1107, 1.728), (-5.271, -9.889, -2.488), (-3.194, -9.889, -4.484), (-1.214e-06, -9.889, -4.982), (3.194, -9.889, -4.484), (5.271, -9.889, -2.5), (-6.389, -9.889, 0.005614), (6.389, -9.889, -0.005907), (-3.194, -9.889, 4.484), (-5.271, -9.889, 2.5), (3.194, -9.889, 4.484), (3.8e-07, -9.889, 4.982), (5.271, -9.889, 2.488), (-3.0, -4.889, -1.728), (-2.0, -4.889, -3.46), (-7.609e-07, -4.889, -3.46), (2.0, -4.889, -3.46), (3.0, -4.889, -1.736), (-4.0, -4.889, 0.003899), (4.0, -4.889, -0.004102), (-2.0, -4.889, 3.46), (-3.0, -4.889, 1.736), (2.0, -4.889, 3.46), (2.384e-07, -4.889, 3.46), (3.0, -4.889, 1.728), (-4.356, -14.89, -2.488), (-2.64, -14.89, -4.484), (-1.004e-06, -14.89, -4.982), (2.64, -14.89, -4.484), (4.356, -14.89, -2.5), (-5.28, -14.89, 0.005614), (5.28, -14.89, -0.005907), (-2.64, -14.89, 4.484), (-4.356, -14.89, 2.5), (2.64, -14.89, 4.484), (3.147e-07, -14.89, 4.982), (4.356, -14.89, 2.488), (-3.0, 10.11, -1.728), (-2.0, 10.11, -3.46), (-7.609e-07, 10.11, -3.46), (2.0, 10.11, -3.46), (3.0, 10.11, -1.736), (-4.0, 10.11, 0.003899), (4.0, 10.11, -0.004102), (-2.0, 10.11, 3.46), (-3.0, 10.11, 1.736), (2.0, 10.11, 3.46), (2.384e-07, 10.11, 3.46), (3.0, 10.11, 1.728), (-3.0, 5.111, -1.728), (-2.0, 5.111, -3.46), (-7.609e-07, 5.111, -3.46), (2.0, 5.111, -3.46), (3.0, 5.111, -1.736), (-4.0, 5.111, 0.003899), (4.0, 5.111, -0.004102), (-2.0, 5.111, 3.46), (-3.0, 5.111, 1.736), (2.0, 5.111, 3.46), (2.384e-07, 5.111, 3.46), (3.0, 5.111, 1.728), (-3.0, 15.11, -1.728), (-2.0, 15.11, -3.46), (-7.609e-07, 15.11, -3.46), (2.0, 15.11, -3.46), (3.0, 15.11, -1.736), (-4.0, 15.11, 0.003899), (4.0, 15.11, -0.004102), (-2.0, 15.11, 3.46), (-3.0, 15.11, 1.736), (2.0, 15.11, 3.46), (2.384e-07, 15.11, 3.46), (3.0, 15.11, 1.728), (0.004431, 10.07, -0.002705), (0.005908, 10.07, -0.005805), (-0.004431, 10.07, -0.002691), (-0.005908, 10.07, -0.005791), (0.002954, 10.07, 0.0003956), (3.521e-10, 10.07, 0.0003956), (-0.002954, 10.07, 0.0003956), (0.004431, 10.07, -0.008906), (-0.004431, 10.07, -0.008891), (0.002954, 10.07, -0.01199), (-0.002954, 10.07, -0.01199), (-1.124e-09, 10.07, -0.01199), (0.0, 10.07, -0.002698), (0.0, 10.07, -0.005798), (0.0, 10.07, -0.008898), (3.69, -9.878, 1.768), (4.472, -9.878, 0.02245), (-4.472, -9.878, 0.03051), (-3.69, -9.878, 1.776), (2.236, -9.878, 3.163), (-2.236, -9.878, 3.163), (2.682e-07, -9.878, 3.514), (3.69, -9.878, -1.723), (-3.69, -9.878, -1.715), (2.236, -9.878, -3.115), (-8.494e-07, -9.878, -3.461), (-2.236, -9.878, -3.115), (2.1, 0.09672, 1.228), (2.8, 0.09672, 0.01559), (-2.8, 0.09672, 0.02119), (-2.1, 0.09672, 1.234), (1.4, 0.09672, 2.44), (-1.4, 0.09672, 2.44), (1.669e-07, 0.09672, 2.44), (2.1, 0.09672, -1.197), (-2.1, 0.09672, -1.191), (1.4, 0.09672, -2.404), (-5.326e-07, 0.09672, -2.404), (-1.4, 0.09672, -2.404), (-3.883, -17.39, -2.144), (-2.354, -17.39, -3.864), (-0.00182, -17.39, -4.293), (2.35, -17.39, -3.864), (3.879, -17.39, -2.154), (-4.706, -17.39, 0.004824), (4.703, -17.39, -0.005103), (-2.354, -17.39, 3.864), (-3.883, -17.39, 2.154), (2.35, -17.39, 3.864), (-0.001819, -17.39, 4.293), (3.879, -17.39, 2.144), (-4.792, -12.39, -2.488), (-2.904, -12.39, -4.484), (-1.105e-06, -12.39, -4.982), (2.904, -12.39, -4.484), (4.792, -12.39, -2.5), (-5.808, -12.39, 0.005614), (5.808, -12.39, -0.005907), (-2.904, -12.39, 4.484), (-4.792, -12.39, 2.5), (2.904, -12.39, 4.484), (3.462e-07, -12.39, 4.982), (4.792, -12.39, 2.488), (-4.135, -7.389, -2.108), (-2.597, -7.389, -3.972), (-9.877e-07, -7.389, -4.221), (2.597, -7.389, -3.972), (4.135, -7.389, -2.118), (-5.194, -7.389, 0.004757), (5.194, -7.389, -0.005004), (-2.597, -7.389, 3.972), (-4.135, -7.389, 2.118), (2.597, -7.389, 3.972), (3.092e-07, -7.389, 4.221), (4.135, -7.389, 2.108)], [], [(14, 26, 16, 15), (12, 26, 14, 13), (16, 26, 25, 18), (12, 17, 25, 26), (18, 25, 24, 23), (17, 20, 24, 25), (21, 23, 24, 22), (19, 22, 24, 20), (63, 39, 40, 64), (65, 41, 42, 66), (64, 40, 41, 65), (66, 42, 43, 67), (68, 44, 39, 63), (45, 69, 67, 43), (70, 46, 47, 71), (72, 48, 49, 73), (73, 49, 46, 70), (74, 50, 48, 72), (71, 47, 44, 68), (69, 45, 50, 74), (39, 99, 100, 40), (99, 87, 88, 100), (41, 101, 102, 42), (101, 89, 90, 102), (40, 100, 101, 41), (100, 88, 89, 101), (42, 102, 103, 43), (102, 90, 91, 103), (44, 104, 99, 39), (104, 92, 87, 99), (93, 105, 103, 91), (105, 45, 43, 103), (46, 106, 107, 47), (106, 94, 95, 107), (48, 108, 109, 49), (108, 96, 97, 109), (49, 109, 106, 46), (109, 97, 94, 106), (50, 110, 108, 48), (110, 98, 96, 108), (47, 107, 104, 44), (107, 95, 92, 104), (45, 105, 110, 50), (105, 93, 98, 110), (87, 111, 112, 88), (111, 12, 13, 112), (89, 113, 114, 90), (113, 14, 15, 114), (88, 112, 113, 89), (112, 13, 14, 113), (90, 114, 115, 91), (114, 15, 16, 115), (92, 116, 111, 87), (116, 17, 12, 111), (18, 117, 115, 16), (117, 93, 91, 115), (94, 118, 119, 95), (118, 19, 20, 119), (96, 120, 121, 97), (120, 21, 22, 121), (97, 121, 118, 94), (121, 22, 19, 118), (98, 122, 120, 96), (122, 23, 21, 120), (95, 119, 116, 92), (119, 20, 17, 116), (93, 117, 122, 98), (117, 18, 23, 122), (125, 135, 128, 129), (123, 127, 128, 135), (125, 126, 136, 135), (123, 135, 136, 124), (126, 131, 137, 136), (130, 124, 136, 137), (131, 133, 134, 137), (130, 137, 134, 132), (28, 138, 139, 38), (36, 140, 141, 27), (31, 142, 138, 28), (30, 143, 144, 29), (29, 144, 142, 31), (27, 141, 143, 30), (38, 139, 145, 37), (35, 146, 140, 36), (37, 145, 147, 33), (34, 148, 149, 32), (33, 147, 148, 34), (32, 149, 146, 35), (138, 150, 151, 139), (150, 123, 124, 151), (140, 152, 153, 141), (152, 126, 125, 153), (142, 154, 150, 138), (154, 127, 123, 150), (143, 155, 156, 144), (155, 129, 128, 156), (144, 156, 154, 142), (156, 128, 127, 154), (141, 153, 155, 143), (153, 125, 129, 155), (139, 151, 157, 145), (151, 124, 130, 157), (146, 158, 152, 140), (158, 131, 126, 152), (145, 157, 159, 147), (157, 130, 132, 159), (148, 160, 161, 149), (160, 134, 133, 161), (147, 159, 160, 148), (159, 132, 134, 160), (149, 161, 158, 146), (161, 133, 131, 158), (6, 3, 162, 163), (163, 162, 75, 76), (5, 4, 164, 165), (165, 164, 77, 78), (4, 6, 163, 164), (164, 163, 76, 77), (1, 5, 165, 166), (166, 165, 78, 79), (3, 2, 167, 162), (162, 167, 80, 75), (0, 1, 166, 168), (168, 166, 79, 81), (8, 169, 170, 11), (169, 82, 83, 170), (9, 7, 171, 172), (172, 171, 84, 85), (8, 9, 172, 169), (169, 172, 85, 82), (7, 10, 173, 171), (171, 173, 86, 84), (11, 170, 167, 2), (170, 83, 80, 167), (10, 0, 168, 173), (173, 168, 81, 86), (76, 75, 174, 175), (175, 174, 51, 52), (78, 77, 176, 177), (177, 176, 53, 54), (77, 76, 175, 176), (176, 175, 52, 53), (79, 78, 177, 178), (178, 177, 54, 55), (75, 80, 179, 174), (174, 179, 56, 51), (55, 57, 180, 178), (178, 180, 81, 79), (82, 181, 182, 83), (181, 58, 59, 182), (85, 84, 183, 184), (184, 183, 60, 61), (82, 85, 184, 181), (181, 184, 61, 58), (84, 86, 185, 183), (183, 185, 62, 60), (83, 182, 179, 80), (182, 59, 56, 179), (86, 81, 180, 185), (185, 180, 57, 62), (7, 31, 28, 10), (7, 9, 29, 31), (8, 30, 29, 9), (8, 11, 27, 30), (2, 36, 27, 11), (2, 3, 35, 36), (3, 6, 32, 35), (4, 34, 32, 6), (4, 5, 33, 34), (1, 37, 33, 5), (0, 38, 37, 1), (0, 10, 28, 38), (51, 186, 187, 52), (186, 63, 64, 187), (53, 188, 189, 54), (188, 65, 66, 189), (52, 187, 188, 53), (187, 64, 65, 188), (54, 189, 190, 55), (189, 66, 67, 190), (56, 191, 186, 51), (191, 68, 63, 186), (69, 192, 190, 67), (192, 57, 55, 190), (58, 193, 194, 59), (193, 70, 71, 194), (60, 195, 196, 61), (195, 72, 73, 196), (61, 196, 193, 58), (196, 73, 70, 193), (62, 197, 195, 60), (197, 74, 72, 195), (59, 194, 191, 56), (194, 71, 68, 191), (57, 192, 197, 62), (192, 69, 74, 197)])
me_cube.materials.append(mat_tronred)
me_cube.use_remesh_preserve_volume = False
me_cube.use_remesh_preserve_attributes = False
me_cube.use_mirror_vertex_groups = False
me_cube.update()

# ---- objects
ob_lamp = bpy.data.objects.new('Lamp', light_lamp_001)
ob_recognizer = bpy.data.objects.new('Recognizer', me_x)
ob_camera = bpy.data.objects.new('Camera', cam_camera_002)
ob_cube = bpy.data.objects.new('Cube', me_cube)

# ---- transforms, parenting, visibility, modifiers, constraints
ob_lamp.location = (-7.528, -12.24, 25.51)
ob_lamp.lock_rotations_4d = False
ob_lamp.empty_display_type = 'ARROWS'
ob_lamp.lineart.crease_threshold = 0.0
ob_recognizer.location = (0.0, 0.0, 0.0)
ob_recognizer.rotation_euler = (0.0, -0.0, 3.142)
ob_recognizer.scale = (1.0, -1.0, 1.0)
ob_recognizer.lock_rotations_4d = False
ob_recognizer.empty_display_type = 'ARROWS'
ob_recognizer.lineart.crease_threshold = 0.0
_c = ob_recognizer.constraints.new('LOCKED_TRACK'); _c.name = 'Const'
_c.active = False
_c = ob_recognizer.constraints.new('FLOOR'); _c.name = 'Const.001'
ob_camera.location = (-38.52, -38.19, 4.29)
ob_camera.lock_rotations_4d = False
ob_camera.empty_display_type = 'ARROWS'
ob_camera.lineart.crease_threshold = 0.0
_c = ob_camera.constraints.new('TRACK_TO'); _c.name = 'AutoTrack'
_c.target = ob_recognizer
ob_cube.location = (0.0, -10.06, -2.0)
ob_cube.scale = (0.5, 0.5, 0.5)
ob_cube.lock_rotations_4d = False
ob_cube.empty_display_type = 'ARROWS'
ob_cube.lineart.crease_threshold = 0.0

# ---- collection membership
col_collection_10.objects.link(ob_lamp)
col_collection_10.objects.link(ob_recognizer)
col_collection_10.objects.link(ob_camera)
col_collection_10.objects.link(ob_cube)

# ---- scene / render settings (as saved in the file)
scene.camera = ob_camera
scene.frame_start = 1; scene.frame_end = 40; scene.frame_set(2)
scene.render.engine = 'BLENDER_EEVEE_NEXT'
scene.render.image_settings.file_format = 'FFMPEG'
scene.render.image_settings.color_mode = 'RGB'
scene.render.image_settings.quality = 100
scene.render.image_settings.compression = 100
scene.render.image_settings.exr_codec = 'RLE'
scene.render.resolution_x = 800
scene.render.resolution_y = 600
scene.render.pixel_aspect_x = 100.0
scene.render.pixel_aspect_y = 100.0
scene.render.fps = 25
scene.render.dither_intensity = 0.0
scene.render.use_compositing = False
scene.render.use_sequencer = False
scene.render.bake_margin = 2
scene.render.bake_bias = 0.0
scene.render.use_stamp_time = False
scene.render.use_stamp_date = False
scene.render.use_stamp_frame = False
scene.render.use_stamp_camera = False
scene.render.use_stamp_scene = False
scene.render.use_stamp_filename = False
scene.render.use_stamp_render_time = False
scene.render.stamp_font_size = 0
scene.cycles.use_denoising = False
scene.cycles.samples = 10
scene.cycles.sampling_pattern = 'TABULATED_SOBOL'
scene.cycles.light_sampling_threshold = 0.0
scene.cycles.use_adaptive_sampling = False
scene.cycles.use_light_tree = False
scene.cycles.blur_glossy = 0.0
scene.cycles.volume_bounces = 1
scene.cycles.pixel_filter_type = 'GAUSSIAN'
scene.cycles.sample_clamp_indirect = 0.0
scene.view_settings.view_transform = 'Raw'
bpy.context.view_layer.update()
